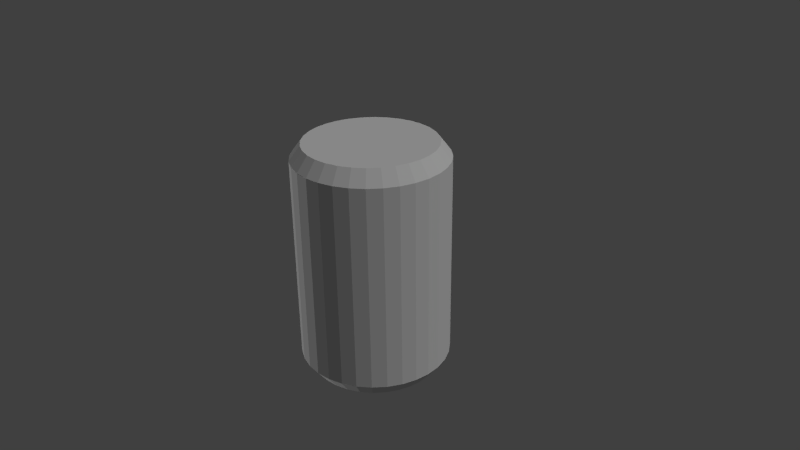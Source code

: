 # Source: can1.blend  (saved by Blender 2.70.0; exported with 4.5.12 LTS)
import bpy
from mathutils import Matrix  # noqa: F401  (used for matrix-valued properties, if any)

bpy.ops.wm.read_factory_settings(use_empty=True)
scene = bpy.context.scene
scene.name = 'Scene'

# ---- collections
col_collection_1 = bpy.data.collections.new('Collection 1'); scene.collection.children.link(col_collection_1)

# ---- materials (node trees are filled in below, after node groups)
mat_tincantop = bpy.data.materials.new('TinCanTop')
mat_tincantop.alpha_threshold = 0.0
mat_tincantop.use_transparent_shadow = False
mat_tincantop.roughness = 0.5
mat_tincantop.line_color = (0.0, 0.0, 0.0, 1.0)
mat_tinsanbottom = bpy.data.materials.new('TinSanBottom')
mat_tinsanbottom.alpha_threshold = 0.0
mat_tinsanbottom.use_transparent_shadow = False
mat_tinsanbottom.roughness = 0.5
mat_tinsanbottom.line_color = (0.0, 0.0, 0.0, 1.0)
mat_tincanmiddle = bpy.data.materials.new('TinCanMiddle')
mat_tincanmiddle.alpha_threshold = 0.0
mat_tincanmiddle.use_transparent_shadow = False
mat_tincanmiddle.roughness = 0.5
mat_tincanmiddle.line_color = (0.0, 0.0, 0.0, 1.0)

# ---- material node trees

# ---- world
world_world = bpy.data.worlds.new('World'); scene.world = world_world
world_world.color = (0.05088, 0.05088, 0.05088)
world_world.use_sun_shadow = False
world_world.sun_shadow_jitter_overblur = 0.0
world_world.cycles.sampling_method = 'MANUAL'
world_world.cycles.sample_map_resolution = 256

# ---- cameras
cam_camera = bpy.data.cameras.new('Camera')
cam_camera.clip_end = 100.0
cam_camera.lens = 35.0
cam_camera.sensor_width = 32.0
cam_camera.sensor_height = 18.0
cam_camera.ortho_scale = 7.314
cam_camera.dof.focus_distance = 0.0
cam_camera.dof.aperture_fstop = 128.0

# ---- lights
light_lamp_001 = bpy.data.lights.new('Lamp.001', 'SUN')
light_lamp_001.transmission_factor = 0.0
light_lamp_001.cutoff_distance = 30.0
light_lamp_001.angle = 0.1993
light_lamp_001.energy = 1.0
light_lamp_001.shadow_buffer_clip_start = 1.001
light_lamp_001.shadow_soft_size = 0.1
light_lamp_001.shadow_cascade_max_distance = 1000.0
light_lamp_001.cycles.use_multiple_importance_sampling = False
light_lamp = bpy.data.lights.new('Lamp', 'SUN')
light_lamp.transmission_factor = 0.0
light_lamp.cutoff_distance = 30.0
light_lamp.angle = 0.1993
light_lamp.energy = 1.0
light_lamp.shadow_buffer_clip_start = 1.001
light_lamp.shadow_soft_size = 0.1
light_lamp.shadow_cascade_max_distance = 1000.0
light_lamp.cycles.use_multiple_importance_sampling = False

# ---- meshes
me_cylinder = bpy.data.meshes.new('Cylinder')
me_cylinder.from_pydata([(7.742e-09, 0.8554, -0.8554), (7.742e-09, 0.8554, 0.8554), (0.1669, 0.839, -0.8554), (0.1669, 0.839, 0.8554), (0.3274, 0.7903, -0.8554), (0.3274, 0.7903, 0.8554), (0.4752, 0.7113, -0.8554), (0.4752, 0.7113, 0.8554), (0.6049, 0.6049, -0.8554), (0.6049, 0.6049, 0.8554), (0.7113, 0.4752, -0.8554), (0.7113, 0.4752, 0.8554), (0.7903, 0.3274, -0.8554), (0.7903, 0.3274, 0.8554), (0.839, 0.1669, -0.8554), (0.839, 0.1669, 0.8554), (0.8554, 1.106e-07, -0.8554), (0.8554, 1.106e-07, 0.8554), (0.839, -0.1669, -0.8554), (0.839, -0.1669, 0.8554), (0.7903, -0.3274, -0.8554), (0.7903, -0.3274, 0.8554), (0.7113, -0.4752, -0.8554), (0.7113, -0.4752, 0.8554), (0.6049, -0.6049, -0.8554), (0.6049, -0.6049, 0.8554), (0.4752, -0.7113, -0.8554), (0.4752, -0.7113, 0.8554), (0.3274, -0.7903, -0.8554), (0.3274, -0.7903, 0.8554), (0.1669, -0.839, -0.8554), (0.1669, -0.839, 0.8554), (-2.71e-07, -0.8554, -0.8554), (-2.71e-07, -0.8554, 0.8554), (-0.1669, -0.839, -0.8554), (-0.1669, -0.839, 0.8554), (-0.3274, -0.7903, -0.8554), (-0.3274, -0.7903, 0.8554), (-0.4752, -0.7113, -0.8554), (-0.4752, -0.7113, 0.8554), (-0.6049, -0.6049, -0.8554), (-0.6049, -0.6049, 0.8554), (-0.7113, -0.4752, -0.8554), (-0.7113, -0.4752, 0.8554), (-0.7903, -0.3274, -0.8554), (-0.7903, -0.3274, 0.8554), (-0.839, -0.1669, -0.8554), (-0.839, -0.1669, 0.8554), (-0.8554, 8.72e-07, -0.8554), (-0.8554, 8.72e-07, 0.8554), (-0.839, 0.1669, -0.8554), (-0.839, 0.1669, 0.8554), (-0.7903, 0.3274, -0.8554), (-0.7903, 0.3274, 0.8554), (-0.7113, 0.4752, -0.8554), (-0.7113, 0.4752, 0.8554), (-0.6049, 0.6049, -0.8554), (-0.6049, 0.6049, 0.8554), (-0.4752, 0.7113, -0.8554), (-0.4752, 0.7113, 0.8554), (-0.3274, 0.7903, -0.8554), (-0.3274, 0.7903, 0.8554), (-0.1669, 0.839, -0.8554), (-0.1669, 0.839, 0.8554), (0.0, 1.0, -0.75), (0.0, 1.0, -0.5), (0.0, 1.0, -0.25), (0.0, 1.0, 0.0), (0.0, 1.0, 0.25), (0.0, 1.0, 0.5), (0.0, 1.0, 0.75), (0.1951, 0.9808, 0.75), (0.1951, 0.9808, 0.5), (0.1951, 0.9808, 0.25), (0.1951, 0.9808, 0.0), (0.1951, 0.9808, -0.25), (0.1951, 0.9808, -0.5), (0.1951, 0.9808, -0.75), (0.3827, 0.9239, 0.75), (0.3827, 0.9239, 0.5), (0.3827, 0.9239, 0.25), (0.3827, 0.9239, 0.0), (0.3827, 0.9239, -0.25), (0.3827, 0.9239, -0.5), (0.3827, 0.9239, -0.75), (0.5556, 0.8315, 0.75), (0.5556, 0.8315, 0.5), (0.5556, 0.8315, 0.25), (0.5556, 0.8315, 0.0), (0.5556, 0.8315, -0.25), (0.5556, 0.8315, -0.5), (0.5556, 0.8315, -0.75), (0.7071, 0.7071, 0.75), (0.7071, 0.7071, 0.5), (0.7071, 0.7071, 0.25), (0.7071, 0.7071, 0.0), (0.7071, 0.7071, -0.25), (0.7071, 0.7071, -0.5), (0.7071, 0.7071, -0.75), (0.8315, 0.5556, 0.75), (0.8315, 0.5556, 0.5), (0.8315, 0.5556, 0.25), (0.8315, 0.5556, 0.0), (0.8315, 0.5556, -0.25), (0.8315, 0.5556, -0.5), (0.8315, 0.5556, -0.75), (0.9239, 0.3827, 0.75), (0.9239, 0.3827, 0.5), (0.9239, 0.3827, 0.25), (0.9239, 0.3827, 0.0), (0.9239, 0.3827, -0.25), (0.9239, 0.3827, -0.5), (0.9239, 0.3827, -0.75), (0.9808, 0.1951, 0.75), (0.9808, 0.1951, 0.5), (0.9808, 0.1951, 0.25), (0.9808, 0.1951, 0.0), (0.9808, 0.1951, -0.25), (0.9808, 0.1951, -0.5), (0.9808, 0.1951, -0.75), (1.0, 7.55e-08, 0.75), (1.0, 7.55e-08, 0.5), (1.0, 7.55e-08, 0.25), (1.0, 7.55e-08, 0.0), (1.0, 7.55e-08, -0.25), (1.0, 7.55e-08, -0.5), (1.0, 7.55e-08, -0.75), (0.9808, -0.1951, 0.75), (0.9808, -0.1951, 0.5), (0.9808, -0.1951, 0.25), (0.9808, -0.1951, 0.0), (0.9808, -0.1951, -0.25), (0.9808, -0.1951, -0.5), (0.9808, -0.1951, -0.75), (0.9239, -0.3827, 0.75), (0.9239, -0.3827, 0.5), (0.9239, -0.3827, 0.25), (0.9239, -0.3827, 0.0), (0.9239, -0.3827, -0.25), (0.9239, -0.3827, -0.5), (0.9239, -0.3827, -0.75), (0.8315, -0.5556, 0.75), (0.8315, -0.5556, 0.5), (0.8315, -0.5556, 0.25), (0.8315, -0.5556, 0.0), (0.8315, -0.5556, -0.25), (0.8315, -0.5556, -0.5), (0.8315, -0.5556, -0.75), (0.7071, -0.7071, 0.75), (0.7071, -0.7071, 0.5), (0.7071, -0.7071, 0.25), (0.7071, -0.7071, 0.0), (0.7071, -0.7071, -0.25), (0.7071, -0.7071, -0.5), (0.7071, -0.7071, -0.75), (0.5556, -0.8315, 0.75), (0.5556, -0.8315, 0.5), (0.5556, -0.8315, 0.25), (0.5556, -0.8315, 0.0), (0.5556, -0.8315, -0.25), (0.5556, -0.8315, -0.5), (0.5556, -0.8315, -0.75), (0.3827, -0.9239, 0.75), (0.3827, -0.9239, 0.5), (0.3827, -0.9239, 0.25), (0.3827, -0.9239, 0.0), (0.3827, -0.9239, -0.25), (0.3827, -0.9239, -0.5), (0.3827, -0.9239, -0.75), (0.1951, -0.9808, 0.75), (0.1951, -0.9808, 0.5), (0.1951, -0.9808, 0.25), (0.1951, -0.9808, 0.0), (0.1951, -0.9808, -0.25), (0.1951, -0.9808, -0.5), (0.1951, -0.9808, -0.75), (-3.258e-07, -1.0, 0.75), (-3.258e-07, -1.0, 0.5), (-3.258e-07, -1.0, 0.25), (-3.258e-07, -1.0, 0.0), (-3.258e-07, -1.0, -0.25), (-3.258e-07, -1.0, -0.5), (-3.258e-07, -1.0, -0.75), (-0.1951, -0.9808, 0.75), (-0.1951, -0.9808, 0.5), (-0.1951, -0.9808, 0.25), (-0.1951, -0.9808, 0.0), (-0.1951, -0.9808, -0.25), (-0.1951, -0.9808, -0.5), (-0.1951, -0.9808, -0.75), (-0.3827, -0.9239, 0.75), (-0.3827, -0.9239, 0.5), (-0.3827, -0.9239, 0.25), (-0.3827, -0.9239, 0.0), (-0.3827, -0.9239, -0.25), (-0.3827, -0.9239, -0.5), (-0.3827, -0.9239, -0.75), (-0.5556, -0.8315, 0.75), (-0.5556, -0.8315, 0.5), (-0.5556, -0.8315, 0.25), (-0.5556, -0.8315, 0.0), (-0.5556, -0.8315, -0.25), (-0.5556, -0.8315, -0.5), (-0.5556, -0.8315, -0.75), (-0.7071, -0.7071, 0.75), (-0.7071, -0.7071, 0.5), (-0.7071, -0.7071, 0.25), (-0.7071, -0.7071, 0.0), (-0.7071, -0.7071, -0.25), (-0.7071, -0.7071, -0.5), (-0.7071, -0.7071, -0.75), (-0.8315, -0.5556, 0.75), (-0.8315, -0.5556, 0.5), (-0.8315, -0.5556, 0.25), (-0.8315, -0.5556, 0.0), (-0.8315, -0.5556, -0.25), (-0.8315, -0.5556, -0.5), (-0.8315, -0.5556, -0.75), (-0.9239, -0.3827, 0.75), (-0.9239, -0.3827, 0.5), (-0.9239, -0.3827, 0.25), (-0.9239, -0.3827, 0.0), (-0.9239, -0.3827, -0.25), (-0.9239, -0.3827, -0.5), (-0.9239, -0.3827, -0.75), (-0.9808, -0.1951, 0.75), (-0.9808, -0.1951, 0.5), (-0.9808, -0.1951, 0.25), (-0.9808, -0.1951, 0.0), (-0.9808, -0.1951, -0.25), (-0.9808, -0.1951, -0.5), (-0.9808, -0.1951, -0.75), (-1.0, 9.656e-07, 0.75), (-1.0, 9.656e-07, 0.5), (-1.0, 9.656e-07, 0.25), (-1.0, 9.656e-07, 0.0), (-1.0, 9.656e-07, -0.25), (-1.0, 9.656e-07, -0.5), (-1.0, 9.656e-07, -0.75), (-0.9808, 0.1951, 0.75), (-0.9808, 0.1951, 0.5), (-0.9808, 0.1951, 0.25), (-0.9808, 0.1951, 0.0), (-0.9808, 0.1951, -0.25), (-0.9808, 0.1951, -0.5), (-0.9808, 0.1951, -0.75), (-0.9239, 0.3827, 0.75), (-0.9239, 0.3827, 0.5), (-0.9239, 0.3827, 0.25), (-0.9239, 0.3827, 0.0), (-0.9239, 0.3827, -0.25), (-0.9239, 0.3827, -0.5), (-0.9239, 0.3827, -0.75), (-0.8315, 0.5556, 0.75), (-0.8315, 0.5556, 0.5), (-0.8315, 0.5556, 0.25), (-0.8315, 0.5556, 0.0), (-0.8315, 0.5556, -0.25), (-0.8315, 0.5556, -0.5), (-0.8315, 0.5556, -0.75), (-0.7071, 0.7071, 0.75), (-0.7071, 0.7071, 0.5), (-0.7071, 0.7071, 0.25), (-0.7071, 0.7071, 0.0), (-0.7071, 0.7071, -0.25), (-0.7071, 0.7071, -0.5), (-0.7071, 0.7071, -0.75), (-0.5556, 0.8315, 0.75), (-0.5556, 0.8315, 0.5), (-0.5556, 0.8315, 0.25), (-0.5556, 0.8315, 0.0), (-0.5556, 0.8315, -0.25), (-0.5556, 0.8315, -0.5), (-0.5556, 0.8315, -0.75), (-0.3827, 0.9239, 0.75), (-0.3827, 0.9239, 0.5), (-0.3827, 0.9239, 0.25), (-0.3827, 0.9239, 0.0), (-0.3827, 0.9239, -0.25), (-0.3827, 0.9239, -0.5), (-0.3827, 0.9239, -0.75), (-0.1951, 0.9808, 0.75), (-0.1951, 0.9808, 0.5), (-0.1951, 0.9808, 0.25), (-0.1951, 0.9808, 0.0), (-0.1951, 0.9808, -0.25), (-0.1951, 0.9808, -0.5), (-0.1951, 0.9808, -0.75)], [], [(70, 1, 3, 71), (71, 3, 5, 78), (78, 5, 7, 85), (85, 7, 9, 92), (92, 9, 11, 99), (99, 11, 13, 106), (106, 13, 15, 113), (113, 15, 17, 120), (120, 17, 19, 127), (127, 19, 21, 134), (134, 21, 23, 141), (141, 23, 25, 148), (148, 25, 27, 155), (155, 27, 29, 162), (162, 29, 31, 169), (169, 31, 33, 176), (176, 33, 35, 183), (183, 35, 37, 190), (190, 37, 39, 197), (197, 39, 41, 204), (204, 41, 43, 211), (211, 43, 45, 218), (218, 45, 47, 225), (225, 47, 49, 232), (232, 49, 51, 239), (239, 51, 53, 246), (246, 53, 55, 253), (253, 55, 57, 260), (260, 57, 59, 267), (267, 59, 61, 274), (3, 1, 63, 61, 59, 57, 55, 53, 51, 49, 47, 45, 43, 41, 39, 37, 35, 33, 31, 29, 27, 25, 23, 21, 19, 17, 15, 13, 11, 9, 7, 5), (281, 63, 1, 70), (274, 61, 63, 281), (0, 2, 4, 6, 8, 10, 12, 14, 16, 18, 20, 22, 24, 26, 28, 30, 32, 34, 36, 38, 40, 42, 44, 46, 48, 50, 52, 54, 56, 58, 60, 62), (0, 64, 77, 2), (64, 65, 76, 77), (65, 66, 75, 76), (66, 67, 74, 75), (67, 68, 73, 74), (68, 69, 72, 73), (69, 70, 71, 72), (2, 77, 84, 4), (77, 76, 83, 84), (76, 75, 82, 83), (75, 74, 81, 82), (74, 73, 80, 81), (73, 72, 79, 80), (72, 71, 78, 79), (4, 84, 91, 6), (84, 83, 90, 91), (83, 82, 89, 90), (82, 81, 88, 89), (81, 80, 87, 88), (80, 79, 86, 87), (79, 78, 85, 86), (6, 91, 98, 8), (91, 90, 97, 98), (90, 89, 96, 97), (89, 88, 95, 96), (88, 87, 94, 95), (87, 86, 93, 94), (86, 85, 92, 93), (8, 98, 105, 10), (98, 97, 104, 105), (97, 96, 103, 104), (96, 95, 102, 103), (95, 94, 101, 102), (94, 93, 100, 101), (93, 92, 99, 100), (10, 105, 112, 12), (105, 104, 111, 112), (104, 103, 110, 111), (103, 102, 109, 110), (102, 101, 108, 109), (101, 100, 107, 108), (100, 99, 106, 107), (12, 112, 119, 14), (112, 111, 118, 119), (111, 110, 117, 118), (110, 109, 116, 117), (109, 108, 115, 116), (108, 107, 114, 115), (107, 106, 113, 114), (14, 119, 126, 16), (119, 118, 125, 126), (118, 117, 124, 125), (117, 116, 123, 124), (116, 115, 122, 123), (115, 114, 121, 122), (114, 113, 120, 121), (16, 126, 133, 18), (126, 125, 132, 133), (125, 124, 131, 132), (124, 123, 130, 131), (123, 122, 129, 130), (122, 121, 128, 129), (121, 120, 127, 128), (18, 133, 140, 20), (133, 132, 139, 140), (132, 131, 138, 139), (131, 130, 137, 138), (130, 129, 136, 137), (129, 128, 135, 136), (128, 127, 134, 135), (20, 140, 147, 22), (140, 139, 146, 147), (139, 138, 145, 146), (138, 137, 144, 145), (137, 136, 143, 144), (136, 135, 142, 143), (135, 134, 141, 142), (22, 147, 154, 24), (147, 146, 153, 154), (146, 145, 152, 153), (145, 144, 151, 152), (144, 143, 150, 151), (143, 142, 149, 150), (142, 141, 148, 149), (24, 154, 161, 26), (154, 153, 160, 161), (153, 152, 159, 160), (152, 151, 158, 159), (151, 150, 157, 158), (150, 149, 156, 157), (149, 148, 155, 156), (26, 161, 168, 28), (161, 160, 167, 168), (160, 159, 166, 167), (159, 158, 165, 166), (158, 157, 164, 165), (157, 156, 163, 164), (156, 155, 162, 163), (28, 168, 175, 30), (168, 167, 174, 175), (167, 166, 173, 174), (166, 165, 172, 173), (165, 164, 171, 172), (164, 163, 170, 171), (163, 162, 169, 170), (30, 175, 182, 32), (175, 174, 181, 182), (174, 173, 180, 181), (173, 172, 179, 180), (172, 171, 178, 179), (171, 170, 177, 178), (170, 169, 176, 177), (32, 182, 189, 34), (182, 181, 188, 189), (181, 180, 187, 188), (180, 179, 186, 187), (179, 178, 185, 186), (178, 177, 184, 185), (177, 176, 183, 184), (34, 189, 196, 36), (189, 188, 195, 196), (188, 187, 194, 195), (187, 186, 193, 194), (186, 185, 192, 193), (185, 184, 191, 192), (184, 183, 190, 191), (36, 196, 203, 38), (196, 195, 202, 203), (195, 194, 201, 202), (194, 193, 200, 201), (193, 192, 199, 200), (192, 191, 198, 199), (191, 190, 197, 198), (38, 203, 210, 40), (203, 202, 209, 210), (202, 201, 208, 209), (201, 200, 207, 208), (200, 199, 206, 207), (199, 198, 205, 206), (198, 197, 204, 205), (40, 210, 217, 42), (210, 209, 216, 217), (209, 208, 215, 216), (208, 207, 214, 215), (207, 206, 213, 214), (206, 205, 212, 213), (205, 204, 211, 212), (42, 217, 224, 44), (217, 216, 223, 224), (216, 215, 222, 223), (215, 214, 221, 222), (214, 213, 220, 221), (213, 212, 219, 220), (212, 211, 218, 219), (44, 224, 231, 46), (224, 223, 230, 231), (223, 222, 229, 230), (222, 221, 228, 229), (221, 220, 227, 228), (220, 219, 226, 227), (219, 218, 225, 226), (46, 231, 238, 48), (231, 230, 237, 238), (230, 229, 236, 237), (229, 228, 235, 236), (228, 227, 234, 235), (227, 226, 233, 234), (226, 225, 232, 233), (48, 238, 245, 50), (238, 237, 244, 245), (237, 236, 243, 244), (236, 235, 242, 243), (235, 234, 241, 242), (234, 233, 240, 241), (233, 232, 239, 240), (50, 245, 252, 52), (245, 244, 251, 252), (244, 243, 250, 251), (243, 242, 249, 250), (242, 241, 248, 249), (241, 240, 247, 248), (240, 239, 246, 247), (52, 252, 259, 54), (252, 251, 258, 259), (251, 250, 257, 258), (250, 249, 256, 257), (249, 248, 255, 256), (248, 247, 254, 255), (247, 246, 253, 254), (54, 259, 266, 56), (259, 258, 265, 266), (258, 257, 264, 265), (257, 256, 263, 264), (256, 255, 262, 263), (255, 254, 261, 262), (254, 253, 260, 261), (56, 266, 273, 58), (266, 265, 272, 273), (265, 264, 271, 272), (264, 263, 270, 271), (263, 262, 269, 270), (262, 261, 268, 269), (261, 260, 267, 268), (58, 273, 280, 60), (273, 272, 279, 280), (272, 271, 278, 279), (271, 270, 277, 278), (270, 269, 276, 277), (269, 268, 275, 276), (268, 267, 274, 275), (62, 287, 64, 0), (287, 286, 65, 64), (286, 285, 66, 65), (285, 284, 67, 66), (284, 283, 68, 67), (283, 282, 69, 68), (282, 281, 70, 69), (60, 280, 287, 62), (280, 279, 286, 287), (279, 278, 285, 286), (278, 277, 284, 285), (277, 276, 283, 284), (276, 275, 282, 283), (275, 274, 281, 282)])
me_cylinder.polygons.foreach_set('material_index', [2, 2, 2, 2, 2, 2, 2, 2, 2, 2, 2, 2, 2, 2, 2, 2, 2, 2, 2, 2, 2, 2, 2, 2, 2, 2, 2, 2, 2, 2, 0, 2, 2, 1, 2, 2, 2, 2, 2, 2, 2, 2, 2, 2, 2, 2, 2, 2, 2, 2, 2, 2, 2, 2, 2, 2, 2, 2, 2, 2, 2, 2, 2, 2, 2, 2, 2, 2, 2, 2, 2, 2, 2, 2, 2, 2, 2, 2, 2, 2, 2, 2, 2, 2, 2, 2, 2, 2, 2, 2, 2, 2, 2, 2, 2, 2, 2, 2, 2, 2, 2, 2, 2, 2, 2, 2, 2, 2, 2, 2, 2, 2, 2, 2, 2, 2, 2, 2, 2, 2, 2, 2, 2, 2, 2, 2, 2, 2, 2, 2, 2, 2, 2, 2, 2, 2, 2, 2, 2, 2, 2, 2, 2, 2, 2, 2, 2, 2, 2, 2, 2, 2, 2, 2, 2, 2, 2, 2, 2, 2, 2, 2, 2, 2, 2, 2, 2, 2, 2, 2, 2, 2, 2, 2, 2, 2, 2, 2, 2, 2, 2, 2, 2, 2, 2, 2, 2, 2, 2, 2, 2, 2, 2, 2, 2, 2, 2, 2, 2, 2, 2, 2, 2, 2, 2, 2, 2, 2, 2, 2, 2, 2, 2, 2, 2, 2, 2, 2, 2, 2, 2, 2, 2, 2, 2, 2, 2, 2, 2, 2, 2, 2, 2, 2, 2, 2, 2, 2, 2, 2, 2, 2, 2, 2, 2, 2, 2, 2, 2, 2, 2, 2, 2, 2, 2, 2, 2, 2])
_uv = me_cylinder.uv_layers.new(name='UVMap')
_uv.uv.foreach_set('vector', [0.2783, 0.7916, 0.2782, 0.8609, 0.2391, 0.8605, 0.2391, 0.7912, 0.2391, 0.7912, 0.2391, 0.8605, 0.2, 0.8603, 0.1999, 0.791, 0.1999, 0.791, 0.2, 0.8603, 0.1609, 0.8601, 0.1608, 0.791, 0.1608, 0.791, 0.1609, 0.8601, 0.1219, 0.8602, 0.1216, 0.7911, 0.1216, 0.7911, 0.1219, 0.8602, 0.08291, 0.8606, 0.0825, 0.7915, 0.0825, 0.7915, 0.08291, 0.8606, 0.04401, 0.8612, 0.04337, 0.7923, 0.04337, 0.7923, 0.04401, 0.8612, 0.005187, 0.8624, 0.004243, 0.7935, 0.004243, 0.7935, 0.005187, 0.8624, -0.03354, 0.8641, -0.03489, 0.7954, -0.03489, 0.7954, -0.03354, 0.8641, -0.07213, 0.8667, -0.07403, 0.7982, -0.07403, 0.7982, -0.07213, 0.8667, -0.1106, 0.8704, -0.1132, 0.8021, -0.1132, 0.8021, -0.1106, 0.8704, -0.1488, 0.8757, -0.1525, 0.8076, -0.1525, 0.8076, -0.1488, 0.8757, -0.1866, 0.8832, -0.1919, 0.8156, -0.1919, 0.8156, -0.1866, 0.8832, -0.2239, 0.8941, -0.2319, 0.8271, -0.2319, 0.8271, -0.2239, 0.8941, -0.2602, 0.9111, -0.2734, 0.8441, 1.007, 0.8334, 0.9961, 0.9116, 0.9546, 0.898, 0.9607, 0.8223, 0.9607, 0.8223, 0.9546, 0.898, 0.9134, 0.8893, 0.9173, 0.8154, 0.9173, 0.8154, 0.9134, 0.8893, 0.8726, 0.8833, 0.8752, 0.8104, 0.8752, 0.8104, 0.8726, 0.8833, 0.832, 0.8789, 0.8339, 0.8068, 0.8339, 0.8068, 0.832, 0.8789, 0.7917, 0.8756, 0.7931, 0.8041, 0.7931, 0.8041, 0.7917, 0.8756, 0.7515, 0.8731, 0.7526, 0.802, 0.7526, 0.802, 0.7515, 0.8731, 0.7116, 0.8711, 0.7125, 0.8003, 0.7125, 0.8003, 0.7116, 0.8711, 0.6718, 0.8694, 0.6725, 0.799, 0.6725, 0.799, 0.6718, 0.8694, 0.6322, 0.868, 0.6327, 0.7978, 0.6327, 0.7978, 0.6322, 0.868, 0.5926, 0.8668, 0.5931, 0.7968, 0.5931, 0.7968, 0.5926, 0.8668, 0.5531, 0.8658, 0.5535, 0.7959, 0.5535, 0.7959, 0.5531, 0.8658, 0.5137, 0.8648, 0.5141, 0.7951, 0.5141, 0.7951, 0.5137, 0.8648, 0.4744, 0.864, 0.4747, 0.7943, 0.4747, 0.7943, 0.4744, 0.864, 0.4351, 0.8632, 0.4353, 0.7937, 0.4353, 0.7937, 0.4351, 0.8632, 0.3958, 0.8626, 0.396, 0.7931, 0.396, 0.7931, 0.3958, 0.8626, 0.3566, 0.8619, 0.3568, 0.7925, 0.543, 0.9365, 0.457, 0.9365, 0.3727, 0.9197, 0.2932, 0.8868, 0.2217, 0.8391, 0.1609, 0.7783, 0.1132, 0.7068, 0.08027, 0.6273, 0.0635, 0.543, 0.0635, 0.457, 0.08027, 0.3727, 0.1132, 0.2932, 0.1609, 0.2217, 0.2217, 0.1609, 0.2932, 0.1132, 0.3727, 0.08027, 0.457, 0.0635, 0.543, 0.0635, 0.6273, 0.08027, 0.7068, 0.1132, 0.7783, 0.1609, 0.8391, 0.2217, 0.8868, 0.2932, 0.9197, 0.3727, 0.9365, 0.457, 0.9365, 0.543, 0.9197, 0.6273, 0.8868, 0.7068, 0.8391, 0.7783, 0.7783, 0.8391, 0.7068, 0.8868, 0.6273, 0.9197, 0.3175, 0.792, 0.3174, 0.8614, 0.2782, 0.8609, 0.2783, 0.7916, 0.3568, 0.7925, 0.3566, 0.8619, 0.3174, 0.8614, 0.3175, 0.792, 0.5389, 0.1049, 0.6153, 0.1201, 0.6872, 0.1498, 0.7519, 0.1931, 0.8069, 0.2481, 0.8502, 0.3128, 0.8799, 0.3847, 0.8951, 0.4611, 0.8951, 0.5389, 0.8799, 0.6153, 0.8502, 0.6872, 0.8069, 0.7519, 0.7519, 0.8069, 0.6872, 0.8502, 0.6153, 0.8799, 0.5389, 0.8951, 0.4611, 0.8951, 0.3847, 0.8799, 0.3128, 0.8502, 0.2481, 0.8069, 0.1931, 0.7519, 0.1498, 0.6872, 0.1201, 0.6153, 0.1049, 0.5389, 0.1049, 0.4611, 0.1201, 0.3847, 0.1498, 0.3128, 0.1931, 0.2481, 0.2481, 0.1931, 0.3128, 0.1498, 0.3847, 0.1201, 0.4611, 0.1049, 0.2811, 0.1876, 0.2809, 0.2572, 0.2415, 0.2565, 0.2418, 0.1869, 0.2809, 0.2572, 0.2801, 0.3461, 0.2408, 0.3456, 0.2415, 0.2565, 0.2801, 0.3461, 0.2797, 0.4354, 0.2404, 0.4349, 0.2408, 0.3456, 0.2797, 0.4354, 0.2794, 0.5246, 0.2401, 0.5242, 0.2404, 0.4349, 0.2794, 0.5246, 0.2792, 0.6138, 0.2398, 0.6134, 0.2401, 0.5242, 0.2792, 0.6138, 0.2789, 0.7028, 0.2396, 0.7025, 0.2398, 0.6134, 0.2789, 0.7028, 0.2783, 0.7916, 0.2391, 0.7912, 0.2396, 0.7025, 0.2418, 0.1869, 0.2415, 0.2565, 0.2022, 0.2558, 0.2025, 0.1861, 0.2415, 0.2565, 0.2408, 0.3456, 0.2013, 0.345, 0.2022, 0.2558, 0.2408, 0.3456, 0.2404, 0.4349, 0.2009, 0.4344, 0.2013, 0.345, 0.2404, 0.4349, 0.2401, 0.5242, 0.2007, 0.5239, 0.2009, 0.4344, 0.2401, 0.5242, 0.2398, 0.6134, 0.2005, 0.6132, 0.2007, 0.5239, 0.2398, 0.6134, 0.2396, 0.7025, 0.2004, 0.7023, 0.2005, 0.6132, 0.2396, 0.7025, 0.2391, 0.7912, 0.1999, 0.791, 0.2004, 0.7023, 0.2025, 0.1861, 0.2022, 0.2558, 0.1627, 0.255, 0.1631, 0.1851, 0.2022, 0.2558, 0.2013, 0.345, 0.1618, 0.3444, 0.1627, 0.255, 0.2013, 0.345, 0.2009, 0.4344, 0.1614, 0.434, 0.1618, 0.3444, 0.2009, 0.4344, 0.2007, 0.5239, 0.1612, 0.5236, 0.1614, 0.434, 0.2007, 0.5239, 0.2005, 0.6132, 0.1611, 0.6131, 0.1612, 0.5236, 0.2005, 0.6132, 0.2004, 0.7023, 0.1611, 0.7023, 0.1611, 0.6131, 0.2004, 0.7023, 0.1999, 0.791, 0.1608, 0.791, 0.1611, 0.7023, 0.1631, 0.1851, 0.1627, 0.255, 0.1232, 0.2541, 0.1236, 0.1841, 0.1627, 0.255, 0.1618, 0.3444, 0.1222, 0.3437, 0.1232, 0.2541, 0.1618, 0.3444, 0.1614, 0.434, 0.1218, 0.4336, 0.1222, 0.3437, 0.1614, 0.434, 0.1612, 0.5236, 0.1216, 0.5234, 0.1218, 0.4336, 0.1612, 0.5236, 0.1611, 0.6131, 0.1216, 0.6131, 0.1216, 0.5234, 0.1611, 0.6131, 0.1611, 0.7023, 0.1218, 0.7024, 0.1216, 0.6131, 0.1611, 0.7023, 0.1608, 0.791, 0.1216, 0.7911, 0.1218, 0.7024, 0.1236, 0.1841, 0.1232, 0.2541, 0.08354, 0.2531, 0.08411, 0.1829, 0.1232, 0.2541, 0.1222, 0.3437, 0.08254, 0.343, 0.08354, 0.2531, 0.1222, 0.3437, 0.1218, 0.4336, 0.08211, 0.4332, 0.08254, 0.343, 0.1218, 0.4336, 0.1216, 0.5234, 0.08198, 0.5234, 0.08211, 0.4332, 0.1216, 0.5234, 0.1216, 0.6131, 0.0821, 0.6133, 0.08198, 0.5234, 0.1216, 0.6131, 0.1218, 0.7024, 0.08241, 0.7028, 0.0821, 0.6133, 0.1218, 0.7024, 0.1216, 0.7911, 0.0825, 0.7915, 0.08241, 0.7028, 0.08411, 0.1829, 0.08354, 0.2531, 0.04377, 0.2519, 0.04446, 0.1815, 0.08354, 0.2531, 0.08254, 0.343, 0.04266, 0.3422, 0.04377, 0.2519, 0.08254, 0.343, 0.08211, 0.4332, 0.04222, 0.4329, 0.04266, 0.3422, 0.08211, 0.4332, 0.08198, 0.5234, 0.04216, 0.5235, 0.04222, 0.4329, 0.08198, 0.5234, 0.0821, 0.6133, 0.04244, 0.6138, 0.04216, 0.5235, 0.0821, 0.6133, 0.08241, 0.7028, 0.04299, 0.7035, 0.04244, 0.6138, 0.08241, 0.7028, 0.0825, 0.7915, 0.04337, 0.7923, 0.04299, 0.7035, 0.04446, 0.1815, 0.04377, 0.2519, 0.003838, 0.2506, 0.004697, 0.1799, 0.04377, 0.2519, 0.04266, 0.3422, 0.002577, 0.3414, 0.003838, 0.2506, 0.04266, 0.3422, 0.04222, 0.4329, 0.002096, 0.4326, 0.002577, 0.3414, 0.04222, 0.4329, 0.04216, 0.5235, 0.002122, 0.5238, 0.002096, 0.4326, 0.04216, 0.5235, 0.04244, 0.6138, 0.002619, 0.6145, 0.002122, 0.5238, 0.04244, 0.6138, 0.04299, 0.7035, 0.003481, 0.7046, 0.002619, 0.6145, 0.04299, 0.7035, 0.04337, 0.7923, 0.004243, 0.7935, 0.003481, 0.7046, 0.004697, 0.1799, 0.003838, 0.2506, -0.03631, 0.2489, -0.03522, 0.1778, 0.003838, 0.2506, 0.002577, 0.3414, -0.03779, 0.3403, -0.03631, 0.2489, 0.002577, 0.3414, 0.002096, 0.4326, -0.03834, 0.4323, -0.03779, 0.3403, 0.002096, 0.4326, 0.002122, 0.5238, -0.03821, 0.5243, -0.03834, 0.4323, 0.002122, 0.5238, 0.002619, 0.6145, -0.03744, 0.6158, -0.03821, 0.5243, 0.002619, 0.6145, 0.003481, 0.7046, -0.03616, 0.7063, -0.03744, 0.6158, 0.003481, 0.7046, 0.004243, 0.7935, -0.03489, 0.7954, -0.03616, 0.7063, -0.03522, 0.1778, -0.03631, 0.2489, -0.07675, 0.2468, -0.07531, 0.1753, -0.03631, 0.2489, -0.03779, 0.3403, -0.07854, 0.3391, -0.07675, 0.2468, -0.03779, 0.3403, -0.03834, 0.4323, -0.07919, 0.4321, -0.07854, 0.3391, -0.03834, 0.4323, -0.03821, 0.5243, -0.07893, 0.5251, -0.07919, 0.4321, -0.03821, 0.5243, -0.03744, 0.6158, -0.07782, 0.6175, -0.07893, 0.5251, -0.03744, 0.6158, -0.03616, 0.7063, -0.07599, 0.7088, -0.07782, 0.6175, -0.03616, 0.7063, -0.03489, 0.7954, -0.07403, 0.7982, -0.07599, 0.7088, -0.07531, 0.1753, -0.07675, 0.2468, -0.1175, 0.2441, -0.1156, 0.172, -0.07675, 0.2468, -0.07854, 0.3391, -0.1198, 0.3375, -0.1175, 0.2441, -0.07854, 0.3391, -0.07919, 0.4321, -0.1206, 0.4319, -0.1198, 0.3375, -0.07919, 0.4321, -0.07893, 0.5251, -0.1202, 0.5263, -0.1206, 0.4319, -0.07893, 0.5251, -0.07782, 0.6175, -0.1186, 0.62, -0.1202, 0.5263, -0.07782, 0.6175, -0.07599, 0.7088, -0.1161, 0.7122, -0.1186, 0.62, -0.07599, 0.7088, -0.07403, 0.7982, -0.1132, 0.8021, -0.1161, 0.7122, -0.1156, 0.172, -0.1175, 0.2441, -0.1588, 0.2404, -0.1562, 0.1676, -0.1175, 0.2441, -0.1198, 0.3375, -0.1617, 0.3354, -0.1588, 0.2404, -0.1198, 0.3375, -0.1206, 0.4319, -0.1628, 0.4316, -0.1617, 0.3354, -0.1206, 0.4319, -0.1202, 0.5263, -0.1622, 0.5279, -0.1628, 0.4316, -0.1202, 0.5263, -0.1186, 0.62, -0.1601, 0.6234, -0.1622, 0.5279, -0.1186, 0.62, -0.1161, 0.7122, -0.1566, 0.717, -0.1601, 0.6234, -0.1161, 0.7122, -0.1132, 0.8021, -0.1525, 0.8076, -0.1566, 0.717, -0.1562, 0.1676, -0.1588, 0.2404, -0.2009, 0.2355, -0.197, 0.1616, -0.1588, 0.2404, -0.1617, 0.3354, -0.2047, 0.3326, -0.2009, 0.2355, -0.1617, 0.3354, -0.1628, 0.4316, -0.2059, 0.4313, -0.2047, 0.3326, -0.1628, 0.4316, -0.1622, 0.5279, -0.2051, 0.5301, -0.2059, 0.4313, -0.1622, 0.5279, -0.1601, 0.6234, -0.2024, 0.6279, -0.2051, 0.5301, -0.1601, 0.6234, -0.1566, 0.717, -0.1978, 0.7236, -0.2024, 0.6279, -0.1566, 0.717, -0.1525, 0.8076, -0.1919, 0.8156, -0.1978, 0.7236, -0.197, 0.1616, -0.2009, 0.2355, -0.2442, 0.2285, -0.2382, 0.1529, -0.2009, 0.2355, -0.2047, 0.3326, -0.249, 0.329, -0.2442, 0.2285, -0.2047, 0.3326, -0.2059, 0.4313, -0.2503, 0.4311, -0.249, 0.329, -0.2059, 0.4313, -0.2051, 0.5301, -0.2492, 0.5329, -0.2503, 0.4311, -0.2051, 0.5301, -0.2024, 0.6279, -0.2458, 0.6336, -0.2492, 0.5329, -0.2024, 0.6279, -0.1978, 0.7236, -0.24, 0.7324, -0.2458, 0.6336, -0.1978, 0.7236, -0.1919, 0.8156, -0.2319, 0.8271, -0.24, 0.7324, -0.2382, 0.1529, -0.2442, 0.2285, -0.2905, 0.2175, -0.2797, 0.1393, -0.2442, 0.2285, -0.249, 0.329, -0.2951, 0.3248, -0.2905, 0.2175, -0.249, 0.329, -0.2503, 0.4311, -0.2962, 0.4311, -0.2951, 0.3248, -0.2503, 0.4311, -0.2492, 0.5329, -0.2947, 0.5364, -0.2962, 0.4311, -0.2492, 0.5329, -0.2458, 0.6336, -0.2907, 0.6406, -0.2947, 0.5364, -0.2458, 0.6336, -0.24, 0.7324, -0.284, 0.7436, -0.2907, 0.6406, -0.24, 0.7324, -0.2319, 0.8271, -0.2734, 0.8441, -0.284, 0.7436, 0.9765, 0.1393, 0.9898, 0.2064, 0.9482, 0.2234, 0.9403, 0.1563, 0.9898, 0.2064, 1.0, 0.3069, 0.9564, 0.3182, 0.9482, 0.2234, 1.0, 0.3069, 1.007, 0.4099, 0.9622, 0.417, 0.9564, 0.3182, 1.007, 0.4099, 1.011, 0.5143, 0.9656, 0.5178, 0.9622, 0.417, 1.011, 0.5143, 1.013, 0.6196, 0.9667, 0.6196, 0.9656, 0.5178, 1.013, 0.6196, 1.012, 0.726, 0.9654, 0.7218, 0.9667, 0.6196, 1.012, 0.726, 1.007, 0.8334, 0.9607, 0.8223, 0.9654, 0.7218, 0.9403, 0.1563, 0.9482, 0.2234, 0.9083, 0.235, 0.9029, 0.1673, 0.9482, 0.2234, 0.9564, 0.3182, 0.9141, 0.327, 0.9083, 0.235, 0.9564, 0.3182, 0.9622, 0.417, 0.9187, 0.4227, 0.9141, 0.327, 0.9622, 0.417, 0.9656, 0.5178, 0.9215, 0.5206, 0.9187, 0.4227, 0.9656, 0.5178, 0.9667, 0.6196, 0.9223, 0.6194, 0.9215, 0.5206, 0.9667, 0.6196, 0.9654, 0.7218, 0.9211, 0.7182, 0.9223, 0.6194, 0.9654, 0.7218, 0.9607, 0.8223, 0.9173, 0.8154, 0.9211, 0.7182, 0.9029, 0.1673, 0.9083, 0.235, 0.8688, 0.2429, 0.8651, 0.1748, 0.9083, 0.235, 0.9141, 0.327, 0.873, 0.3336, 0.8688, 0.2429, 0.9141, 0.327, 0.9187, 0.4227, 0.8764, 0.4273, 0.873, 0.3336, 0.9187, 0.4227, 0.9215, 0.5206, 0.8785, 0.5228, 0.8764, 0.4273, 0.9215, 0.5206, 0.9223, 0.6194, 0.8791, 0.6191, 0.8785, 0.5228, 0.9223, 0.6194, 0.9211, 0.7182, 0.8781, 0.7154, 0.8791, 0.6191, 0.9211, 0.7182, 0.9173, 0.8154, 0.8752, 0.8104, 0.8781, 0.7154, 0.8651, 0.1748, 0.8688, 0.2429, 0.8295, 0.2485, 0.8268, 0.1801, 0.8688, 0.2429, 0.873, 0.3336, 0.8324, 0.3384, 0.8295, 0.2485, 0.873, 0.3336, 0.8764, 0.4273, 0.835, 0.4307, 0.8324, 0.3384, 0.8764, 0.4273, 0.8785, 0.5228, 0.8365, 0.5244, 0.835, 0.4307, 0.8785, 0.5228, 0.8791, 0.6191, 0.837, 0.6189, 0.8365, 0.5244, 0.8791, 0.6191, 0.8781, 0.7154, 0.8362, 0.7133, 0.837, 0.6189, 0.8781, 0.7154, 0.8752, 0.8104, 0.8339, 0.8068, 0.8362, 0.7133, 0.8268, 0.1801, 0.8295, 0.2485, 0.7903, 0.2524, 0.7884, 0.1839, 0.8295, 0.2485, 0.8324, 0.3384, 0.7923, 0.3419, 0.7903, 0.2524, 0.8324, 0.3384, 0.835, 0.4307, 0.7941, 0.4332, 0.7923, 0.3419, 0.835, 0.4307, 0.8365, 0.5244, 0.7953, 0.5256, 0.7941, 0.4332, 0.8365, 0.5244, 0.837, 0.6189, 0.7955, 0.6187, 0.7953, 0.5256, 0.837, 0.6189, 0.8362, 0.7133, 0.7949, 0.7118, 0.7955, 0.6187, 0.8362, 0.7133, 0.8339, 0.8068, 0.7931, 0.8041, 0.7949, 0.7118, 0.7884, 0.1839, 0.7903, 0.2524, 0.7511, 0.2552, 0.7498, 0.1865, 0.7903, 0.2524, 0.7923, 0.3419, 0.7524, 0.3444, 0.7511, 0.2552, 0.7923, 0.3419, 0.7941, 0.4332, 0.7537, 0.4349, 0.7524, 0.3444, 0.7941, 0.4332, 0.7953, 0.5256, 0.7545, 0.5264, 0.7537, 0.4349, 0.7953, 0.5256, 0.7955, 0.6187, 0.7547, 0.6184, 0.7545, 0.5264, 0.7955, 0.6187, 0.7949, 0.7118, 0.7541, 0.7105, 0.7547, 0.6184, 0.7949, 0.7118, 0.7931, 0.8041, 0.7526, 0.802, 0.7541, 0.7105, 0.7498, 0.1865, 0.7511, 0.2552, 0.712, 0.2571, 0.711, 0.1883, 0.7511, 0.2552, 0.7524, 0.3444, 0.7128, 0.3461, 0.712, 0.2571, 0.7524, 0.3444, 0.7537, 0.4349, 0.7137, 0.4362, 0.7128, 0.3461, 0.7537, 0.4349, 0.7545, 0.5264, 0.7142, 0.527, 0.7137, 0.4362, 0.7545, 0.5264, 0.7547, 0.6184, 0.7142, 0.6182, 0.7142, 0.527, 0.7547, 0.6184, 0.7541, 0.7105, 0.7137, 0.7095, 0.7142, 0.6182, 0.7541, 0.7105, 0.7526, 0.802, 0.7125, 0.8003, 0.7137, 0.7095, 0.711, 0.1883, 0.712, 0.2571, 0.6729, 0.2584, 0.6722, 0.1894, 0.712, 0.2571, 0.7128, 0.3461, 0.6733, 0.3472, 0.6729, 0.2584, 0.7128, 0.3461, 0.7137, 0.4362, 0.6738, 0.437, 0.6733, 0.3472, 0.7137, 0.4362, 0.7142, 0.527, 0.6741, 0.5273, 0.6738, 0.437, 0.7142, 0.527, 0.7142, 0.6182, 0.6741, 0.6179, 0.6741, 0.5273, 0.7142, 0.6182, 0.7137, 0.7095, 0.6736, 0.7086, 0.6741, 0.6179, 0.7137, 0.7095, 0.7125, 0.8003, 0.6725, 0.799, 0.6736, 0.7086, 0.6722, 0.1894, 0.6729, 0.2584, 0.6337, 0.2592, 0.6333, 0.1901, 0.6729, 0.2584, 0.6733, 0.3472, 0.6338, 0.348, 0.6337, 0.2592, 0.6733, 0.3472, 0.6738, 0.437, 0.6341, 0.4375, 0.6338, 0.348, 0.6738, 0.437, 0.6741, 0.5273, 0.6343, 0.5274, 0.6341, 0.4375, 0.6741, 0.5273, 0.6741, 0.6179, 0.6342, 0.6176, 0.6343, 0.5274, 0.6741, 0.6179, 0.6736, 0.7086, 0.6337, 0.7078, 0.6342, 0.6176, 0.6736, 0.7086, 0.6725, 0.799, 0.6327, 0.7978, 0.6337, 0.7078, 0.6333, 0.1901, 0.6337, 0.2592, 0.5946, 0.2596, 0.5943, 0.1905, 0.6337, 0.2592, 0.6338, 0.348, 0.5945, 0.3483, 0.5946, 0.2596, 0.6338, 0.348, 0.6341, 0.4375, 0.5946, 0.4377, 0.5945, 0.3483, 0.6341, 0.4375, 0.6343, 0.5274, 0.5946, 0.5274, 0.5946, 0.4377, 0.6343, 0.5274, 0.6342, 0.6176, 0.5944, 0.6172, 0.5946, 0.5274, 0.6342, 0.6176, 0.6337, 0.7078, 0.594, 0.7071, 0.5944, 0.6172, 0.6337, 0.7078, 0.6327, 0.7978, 0.5931, 0.7968, 0.594, 0.7071, 0.5943, 0.1905, 0.5946, 0.2596, 0.5554, 0.2598, 0.5553, 0.1906, 0.5946, 0.2596, 0.5945, 0.3483, 0.5551, 0.3485, 0.5554, 0.2598, 0.5945, 0.3483, 0.5946, 0.4377, 0.5551, 0.4377, 0.5551, 0.3485, 0.5946, 0.4377, 0.5946, 0.5274, 0.555, 0.5272, 0.5551, 0.4377, 0.5946, 0.5274, 0.5944, 0.6172, 0.5548, 0.6168, 0.555, 0.5272, 0.5944, 0.6172, 0.594, 0.7071, 0.5544, 0.7065, 0.5548, 0.6168, 0.594, 0.7071, 0.5931, 0.7968, 0.5535, 0.7959, 0.5544, 0.7065, 0.5553, 0.1906, 0.5554, 0.2598, 0.5162, 0.2598, 0.5162, 0.1905, 0.5554, 0.2598, 0.5551, 0.3485, 0.5159, 0.3485, 0.5162, 0.2598, 0.5551, 0.3485, 0.5551, 0.4377, 0.5157, 0.4376, 0.5159, 0.3485, 0.5551, 0.4377, 0.555, 0.5272, 0.5156, 0.5269, 0.5157, 0.4376, 0.555, 0.5272, 0.5548, 0.6168, 0.5153, 0.6164, 0.5156, 0.5269, 0.5548, 0.6168, 0.5544, 0.7065, 0.5149, 0.7059, 0.5153, 0.6164, 0.5544, 0.7065, 0.5535, 0.7959, 0.5141, 0.7951, 0.5149, 0.7059, 0.5162, 0.1905, 0.5162, 0.2598, 0.4771, 0.2596, 0.4771, 0.1903, 0.5162, 0.2598, 0.5159, 0.3485, 0.4766, 0.3483, 0.4771, 0.2596, 0.5159, 0.3485, 0.5157, 0.4376, 0.4764, 0.4374, 0.4766, 0.3483, 0.5157, 0.4376, 0.5156, 0.5269, 0.4762, 0.5266, 0.4764, 0.4374, 0.5156, 0.5269, 0.5153, 0.6164, 0.4759, 0.6159, 0.4762, 0.5266, 0.5153, 0.6164, 0.5149, 0.7059, 0.4755, 0.7053, 0.4759, 0.6159, 0.5149, 0.7059, 0.5141, 0.7951, 0.4747, 0.7943, 0.4755, 0.7053, 0.4771, 0.1903, 0.4771, 0.2596, 0.4379, 0.2592, 0.438, 0.1899, 0.4771, 0.2596, 0.4766, 0.3483, 0.4373, 0.348, 0.4379, 0.2592, 0.4766, 0.3483, 0.4764, 0.4374, 0.437, 0.4371, 0.4373, 0.348, 0.4764, 0.4374, 0.4762, 0.5266, 0.4368, 0.5262, 0.437, 0.4371, 0.4762, 0.5266, 0.4759, 0.6159, 0.4365, 0.6155, 0.4368, 0.5262, 0.4759, 0.6159, 0.4755, 0.7053, 0.4361, 0.7047, 0.4365, 0.6155, 0.4755, 0.7053, 0.4747, 0.7943, 0.4353, 0.7937, 0.4361, 0.7047, 0.438, 0.1899, 0.4379, 0.2592, 0.3987, 0.2588, 0.3988, 0.1895, 0.4379, 0.2592, 0.4373, 0.348, 0.398, 0.3476, 0.3987, 0.2588, 0.4373, 0.348, 0.437, 0.4371, 0.3977, 0.4367, 0.398, 0.3476, 0.437, 0.4371, 0.4368, 0.5262, 0.3974, 0.5258, 0.3977, 0.4367, 0.4368, 0.5262, 0.4365, 0.6155, 0.3971, 0.615, 0.3974, 0.5258, 0.4365, 0.6155, 0.4361, 0.7047, 0.3968, 0.7042, 0.3971, 0.615, 0.4361, 0.7047, 0.4353, 0.7937, 0.396, 0.7931, 0.3968, 0.7042, 0.3988, 0.1895, 0.3987, 0.2588, 0.3594, 0.2584, 0.3596, 0.1889, 0.3987, 0.2588, 0.398, 0.3476, 0.3587, 0.3472, 0.3594, 0.2584, 0.398, 0.3476, 0.3977, 0.4367, 0.3584, 0.4363, 0.3587, 0.3472, 0.3977, 0.4367, 0.3974, 0.5258, 0.3581, 0.5254, 0.3584, 0.4363, 0.3974, 0.5258, 0.3971, 0.615, 0.3578, 0.6146, 0.3581, 0.5254, 0.3971, 0.615, 0.3968, 0.7042, 0.3575, 0.7037, 0.3578, 0.6146, 0.3968, 0.7042, 0.396, 0.7931, 0.3568, 0.7925, 0.3575, 0.7037, 0.3204, 0.1883, 0.3202, 0.2578, 0.2809, 0.2572, 0.2811, 0.1876, 0.3202, 0.2578, 0.3194, 0.3467, 0.2801, 0.3461, 0.2809, 0.2572, 0.3194, 0.3467, 0.3191, 0.4358, 0.2797, 0.4354, 0.2801, 0.3461, 0.3191, 0.4358, 0.3188, 0.525, 0.2794, 0.5246, 0.2797, 0.4354, 0.3188, 0.525, 0.3185, 0.6141, 0.2792, 0.6138, 0.2794, 0.5246, 0.3185, 0.6141, 0.3182, 0.7032, 0.2789, 0.7028, 0.2792, 0.6138, 0.3182, 0.7032, 0.3175, 0.792, 0.2783, 0.7916, 0.2789, 0.7028, 0.3596, 0.1889, 0.3594, 0.2584, 0.3202, 0.2578, 0.3204, 0.1883, 0.3594, 0.2584, 0.3587, 0.3472, 0.3194, 0.3467, 0.3202, 0.2578, 0.3587, 0.3472, 0.3584, 0.4363, 0.3191, 0.4358, 0.3194, 0.3467, 0.3584, 0.4363, 0.3581, 0.5254, 0.3188, 0.525, 0.3191, 0.4358, 0.3581, 0.5254, 0.3578, 0.6146, 0.3185, 0.6141, 0.3188, 0.525, 0.3578, 0.6146, 0.3575, 0.7037, 0.3182, 0.7032, 0.3185, 0.6141, 0.3575, 0.7037, 0.3568, 0.7925, 0.3175, 0.792, 0.3182, 0.7032])
me_cylinder.materials.append(mat_tincantop)
me_cylinder.materials.append(mat_tinsanbottom)
me_cylinder.materials.append(mat_tincanmiddle)
me_cylinder.use_remesh_preserve_volume = False
me_cylinder.use_remesh_preserve_attributes = False
me_cylinder.use_mirror_vertex_groups = False
me_cylinder.update()

# ---- objects
ob_lamp_001 = bpy.data.objects.new('Lamp.001', light_lamp_001)
ob_cylinder = bpy.data.objects.new('Cylinder', me_cylinder)
ob_lamp = bpy.data.objects.new('Lamp', light_lamp)
ob_camera = bpy.data.objects.new('Camera', cam_camera)

# ---- transforms, parenting, visibility, modifiers, constraints
ob_lamp_001.location = (-2.649, -1.776, 4.864)
ob_lamp_001.rotation_euler = (2.167, 0.1194, 4.934)
ob_lamp_001.lock_rotations_4d = False
ob_lamp_001.empty_display_type = 'ARROWS'
ob_lamp_001.color = (0.0, 0.0, 0.0, 0.0)
ob_lamp_001.lineart.crease_threshold = 0.0
ob_cylinder.location = (0.0, 0.0, 0.0)
ob_cylinder.scale = (1.0, 1.0, 1.816)
ob_cylinder.lineart.crease_threshold = 0.0
ob_lamp.location = (4.076, 1.005, 5.904)
ob_lamp.rotation_euler = (0.6503, 0.05522, 1.866)
ob_lamp.lock_rotations_4d = False
ob_lamp.empty_display_type = 'ARROWS'
ob_lamp.color = (0.0, 0.0, 0.0, 0.0)
ob_lamp.lineart.crease_threshold = 0.0
ob_camera.location = (7.481, -6.508, 5.344)
ob_camera.rotation_euler = (1.109, 0.01082, 0.8149)
ob_camera.lock_rotations_4d = False
ob_camera.empty_display_type = 'ARROWS'
ob_camera.color = (0.0, 0.0, 0.0, 0.0)
ob_camera.display_type = 'WIRE'
ob_camera.lineart.crease_threshold = 0.0

# ---- collection membership
col_collection_1.objects.link(ob_lamp_001)
col_collection_1.objects.link(ob_cylinder)
col_collection_1.objects.link(ob_lamp)
col_collection_1.objects.link(ob_camera)

# ---- scene / render settings (as saved in the file)
scene.camera = ob_camera
scene.frame_start = 1; scene.frame_end = 250; scene.frame_set(1)
scene.render.engine = 'BLENDER_EEVEE_NEXT'
scene.render.resolution_percentage = 50
scene.render.dither_intensity = 0.0
scene.cycles.use_denoising = False
scene.cycles.samples = 10
scene.cycles.sampling_pattern = 'TABULATED_SOBOL'
scene.cycles.light_sampling_threshold = 0.0
scene.cycles.use_adaptive_sampling = False
scene.cycles.use_light_tree = False
scene.cycles.blur_glossy = 0.0
scene.cycles.volume_bounces = 1
scene.cycles.pixel_filter_type = 'GAUSSIAN'
scene.cycles.sample_clamp_indirect = 0.0
scene.view_settings.view_transform = 'Standard'
bpy.context.view_layer.update()
